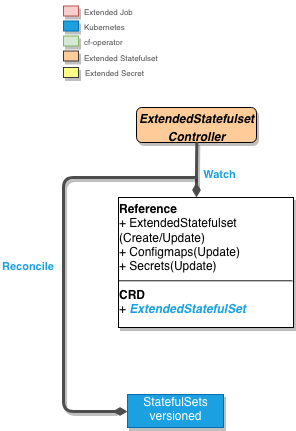

The diagram above was exported from draw.io. Its source (the exported page's mxGraphModel, read from the mxfile embedded in the PNG):
<mxGraphModel dx="882" dy="514" grid="1" gridSize="10" guides="1" tooltips="1" connect="1" arrows="1" fold="1" page="1" pageScale="1" pageWidth="850" pageHeight="1100" math="0" shadow="0">
  <root>
    <mxCell id="0" />
    <mxCell id="1" parent="0" />
    <mxCell id="2" value="&lt;p style=&quot;margin: 4px 0px 0px&quot;&gt;&lt;i&gt;&lt;b&gt;ExtendedStatefulset&lt;br&gt;&lt;/b&gt;&lt;/i&gt;&lt;/p&gt;&lt;p style=&quot;margin: 4px 0px 0px&quot; align=&quot;center&quot;&gt;&lt;i&gt;&lt;b&gt;Controller&lt;br&gt;&lt;/b&gt;&lt;/i&gt;&lt;/p&gt;&lt;div&gt;&lt;br&gt;&lt;/div&gt;" style="verticalAlign=top;align=center;overflow=fill;fontSize=12;fontFamily=Helvetica;html=1;shadow=1;rounded=1;gradientDirection=south;fillColor=#FFCC99;" vertex="1" parent="1">
      <mxGeometry x="573" y="150" width="120" height="35" as="geometry" />
    </mxCell>
    <mxCell id="3" value="Watch" style="endArrow=none;endSize=16;endFill=0;shadow=0;edgeStyle=elbowEdgeStyle;elbow=vertical;yellow;strokeColor=#4D4D4D;rounded=1;strokeWidth=3;comic=0;jumpSize=0;fontStyle=1;fontColor=#1BA1E2;labelPosition=right;verticalLabelPosition=middle;align=left;verticalAlign=middle;startArrow=diamondThin;startFill=1;entryX=0.5;entryY=1;entryDx=0;entryDy=0;" edge="1" parent="1">
      <mxGeometry x="227.5" y="-70" as="geometry">
        <mxPoint x="633" y="240" as="sourcePoint" />
        <mxPoint x="633.3333333333335" y="184.66666666666674" as="targetPoint" />
        <Array as="points" />
        <mxPoint x="5" y="5" as="offset" />
      </mxGeometry>
    </mxCell>
    <mxCell id="4" value="Reconcile" style="endArrow=none;endSize=16;endFill=0;shadow=0;edgeStyle=elbowEdgeStyle;yellow;strokeColor=#4D4D4D;strokeWidth=3;comic=0;jumpSize=0;rounded=1;fontColor=#1BA1E2;labelBackgroundColor=#ffffff;fontStyle=1;labelPosition=right;verticalLabelPosition=middle;align=left;verticalAlign=middle;horizontal=1;startArrow=diamondThin;startFill=1;exitX=0;exitY=0.5;exitDx=0;exitDy=0;" edge="1" source="6" parent="1">
      <mxGeometry as="geometry">
        <mxPoint x="424.16666666666674" y="338.8333333333335" as="sourcePoint" />
        <mxPoint x="632" y="220" as="targetPoint" />
        <mxPoint x="-161" y="-28" as="offset" />
        <Array as="points">
          <mxPoint x="500" y="310" />
          <mxPoint x="410" y="280" />
          <mxPoint x="202" y="482" />
        </Array>
      </mxGeometry>
    </mxCell>
    <mxCell id="5" value="&lt;p style=&quot;margin: 4px 0px 0px&quot;&gt;&lt;b&gt;Reference&lt;/b&gt;&lt;/p&gt;&lt;div&gt;+ ExtendedStatefulset&lt;/div&gt;&lt;div&gt; (Create/Update)&lt;/div&gt;&lt;div&gt;+ Configmaps(Update)&lt;/div&gt;&lt;div&gt;+ Secrets(Update)&lt;br&gt;&lt;/div&gt;&lt;div&gt;&lt;hr&gt;&lt;b&gt;CRD&lt;/b&gt;&lt;/div&gt;+ &lt;font color=&quot;#1BA1E2&quot;&gt;&lt;i&gt;&lt;b&gt;ExtendedStatefulSet&lt;/b&gt;&lt;/i&gt;&lt;/font&gt;" style="verticalAlign=bottom;align=left;overflow=fill;fontSize=12;fontFamily=Helvetica;html=1;shadow=1;rounded=0;gradientDirection=north;comic=0;glass=0;horizontal=1;" vertex="1" parent="1">
      <mxGeometry x="555" y="240" width="175" height="130" as="geometry" />
    </mxCell>
    <mxCell id="6" value="&lt;div&gt;StatefulSets&lt;/div&gt;&lt;div&gt;versioned&lt;br&gt;&lt;/div&gt;" style="verticalAlign=bottom;align=center;overflow=fill;fontSize=12;fontFamily=Helvetica;html=1;shadow=1;rounded=0;gradientDirection=north;fillColor=#1ba1e2;strokeColor=#006EAF;comic=0;glass=0;horizontal=1;fontColor=#ffffff;" vertex="1" parent="1">
      <mxGeometry x="564" y="437" width="96" height="33" as="geometry" />
    </mxCell>
    <mxCell id="7" value="" style="verticalAlign=bottom;align=center;overflow=fill;fontSize=12;fontFamily=Helvetica;html=1;shadow=1;rounded=0;gradientDirection=north;fillColor=#f8cecc;strokeColor=#b85450;comic=0;glass=0;horizontal=1;" vertex="1" parent="1">
      <mxGeometry x="500" y="48.5" width="15" height="10" as="geometry" />
    </mxCell>
    <mxCell id="8" value="&lt;div align=&quot;center&quot;&gt;&lt;br&gt;&lt;/div&gt;" style="verticalAlign=bottom;align=center;overflow=fill;fontSize=12;fontFamily=Helvetica;html=1;shadow=1;rounded=0;gradientDirection=north;fillColor=#1ba1e2;strokeColor=#006EAF;comic=0;glass=0;horizontal=1;fontColor=#ffffff;" vertex="1" parent="1">
      <mxGeometry x="500" y="63.5" width="15" height="10" as="geometry" />
    </mxCell>
    <mxCell id="9" value="" style="verticalAlign=bottom;align=center;overflow=fill;fontSize=12;fontFamily=Helvetica;html=1;shadow=1;rounded=0;gradientDirection=north;fillColor=#d5e8d4;strokeColor=#82b366;comic=0;glass=0;horizontal=1;" vertex="1" parent="1">
      <mxGeometry x="500" y="78.5" width="15" height="10" as="geometry" />
    </mxCell>
    <mxCell id="10" value="" style="verticalAlign=bottom;align=center;overflow=fill;fontSize=12;fontFamily=Helvetica;html=1;shadow=1;rounded=0;gradientDirection=north;comic=0;glass=0;horizontal=1;fillColor=#ffcc99;strokeColor=#36393d;" vertex="1" parent="1">
      <mxGeometry x="500" y="93.5" width="15" height="10" as="geometry" />
    </mxCell>
    <mxCell id="11" value="&lt;font style=&quot;font-size: 8px&quot; color=&quot;#4D4D4D&quot;&gt;Extended Job&lt;/font&gt;" style="text;html=1;resizable=0;points=[];autosize=1;align=left;verticalAlign=top;spacingTop=-4;fontColor=#1BA1E2;" vertex="1" parent="1">
      <mxGeometry x="519" y="43.5" width="60" height="20" as="geometry" />
    </mxCell>
    <mxCell id="12" value="&lt;font style=&quot;font-size: 8px&quot; color=&quot;#4D4D4D&quot;&gt;Kubernetes&lt;/font&gt;" style="text;html=1;resizable=0;points=[];autosize=1;align=left;verticalAlign=top;spacingTop=-4;fontColor=#1BA1E2;" vertex="1" parent="1">
      <mxGeometry x="519" y="58.5" width="60" height="20" as="geometry" />
    </mxCell>
    <mxCell id="13" value="&lt;font style=&quot;font-size: 8px&quot; color=&quot;#4D4D4D&quot;&gt;cf-operator&lt;/font&gt;" style="text;html=1;resizable=0;points=[];autosize=1;align=left;verticalAlign=top;spacingTop=-4;fontColor=#1BA1E2;" vertex="1" parent="1">
      <mxGeometry x="519" y="73.5" width="50" height="20" as="geometry" />
    </mxCell>
    <mxCell id="14" value="&lt;font style=&quot;font-size: 8px&quot; color=&quot;#4D4D4D&quot;&gt;Extended Statefulset&lt;br&gt;&lt;/font&gt;" style="text;html=1;resizable=0;points=[];autosize=1;align=left;verticalAlign=top;spacingTop=-4;fontColor=#1BA1E2;" vertex="1" parent="1">
      <mxGeometry x="519" y="90" width="90" height="20" as="geometry" />
    </mxCell>
    <mxCell id="15" value="" style="verticalAlign=bottom;align=center;overflow=fill;fontSize=12;fontFamily=Helvetica;html=1;shadow=1;rounded=0;gradientDirection=north;comic=0;glass=0;horizontal=1;fillColor=#ffff88;strokeColor=#36393d;" vertex="1" parent="1">
      <mxGeometry x="500" y="110" width="15" height="10" as="geometry" />
    </mxCell>
    <mxCell id="16" value="&lt;font style=&quot;font-size: 8px&quot; color=&quot;#4D4D4D&quot;&gt;Extended Secret&lt;br&gt;&lt;/font&gt;" style="text;html=1;resizable=0;points=[];autosize=1;align=left;verticalAlign=top;spacingTop=-4;fontColor=#1BA1E2;" vertex="1" parent="1">
      <mxGeometry x="520" y="105" width="70" height="20" as="geometry" />
    </mxCell>
  </root>
</mxGraphModel>